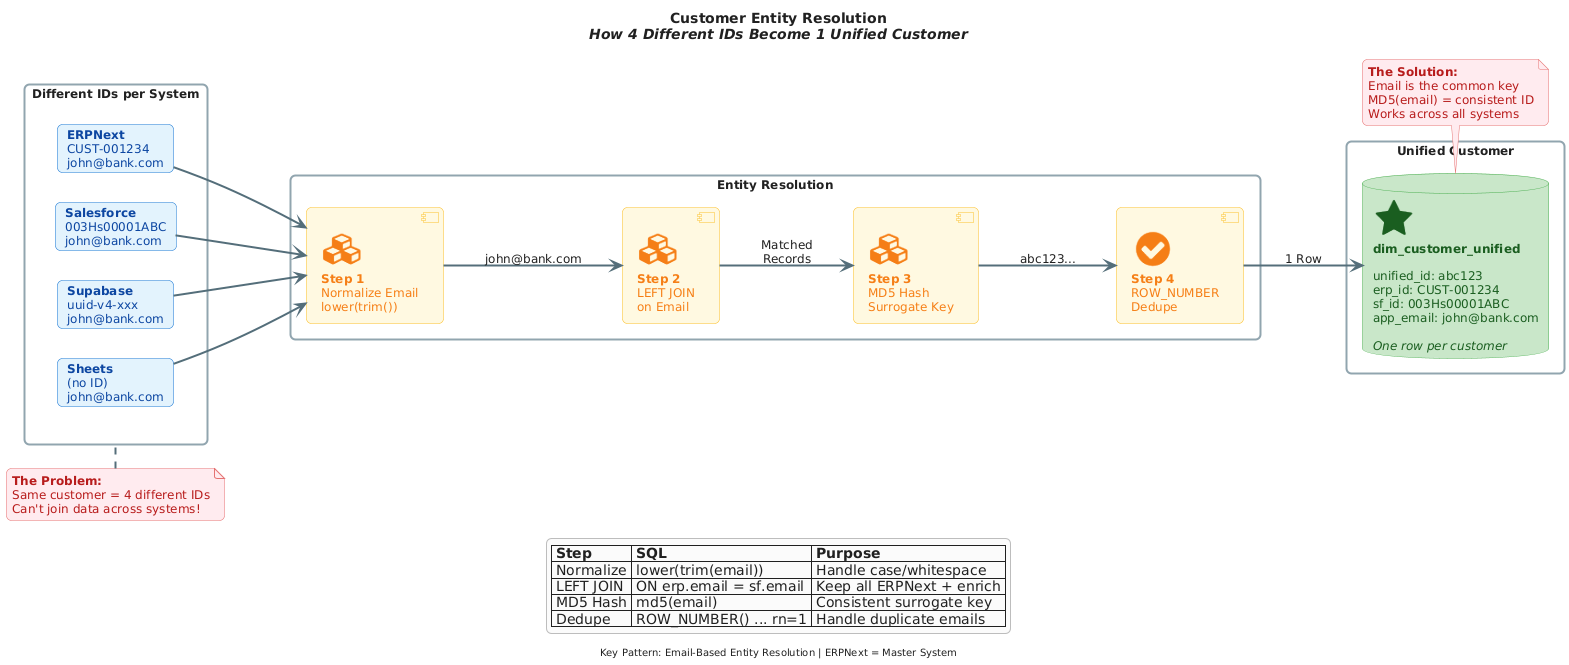

The diagram above was rendered by PlantUML. Its source (embedded in the PNG):
@startuml
' ============================================
' CUSTOMER ENTITY RESOLUTION LOGIC
' ============================================

title **Customer Entity Resolution**\n//How 4 Different IDs Become 1 Unified Customer//

' ============================================
' ICONS
' ============================================
!include <tupadr3/font-awesome/cubes>
!include <tupadr3/font-awesome/check_circle>
!include <tupadr3/font-awesome/star>

' ============================================
' LAYOUT
' ============================================
left to right direction
skinparam backgroundColor #FFFFFF
skinparam defaultFontColor #212121
skinparam defaultFontName "Segoe UI"
skinparam defaultFontSize 12
skinparam roundcorner 10
skinparam ArrowThickness 2
skinparam ArrowColor #546E7A
skinparam nodesep 30
skinparam ranksep 80

skinparam rectangle {
    BackgroundColor #FFFFFF
    BorderColor #90A4AE
    FontColor #212121
    BorderThickness 2
}

skinparam card {
    BackgroundColor #E3F2FD
    BorderColor #1976D2
    FontColor #0D47A1
}

skinparam component {
    BackgroundColor #FFF8E1
    BorderColor #FBC02D
    FontColor #F57F17
}

skinparam database {
    BackgroundColor #C8E6C9
    BorderColor #4CAF50
    FontColor #1B5E20
}

skinparam note {
    BackgroundColor #FFEBEE
    BorderColor #E57373
    FontColor #B71C1C
}

skinparam legend {
    BackgroundColor #FAFAFA
    BorderColor #BDBDBD
    FontColor #212121
}

' ============================================
' SOURCE IDs (Different per system)
' ============================================
rectangle "Different IDs per System" as diff_ids {
    card "**ERPNext**\nCUST-001234\njohn@bank.com" as erp_id
    card "**Salesforce**\n003Hs00001ABC\njohn@bank.com" as sf_id
    card "**Supabase**\nuuid-v4-xxx\njohn@bank.com" as sb_id
    card "**Sheets**\n(no ID)\njohn@bank.com" as gs_id
}

' ============================================
' MATCHING LOGIC
' ============================================
rectangle "Entity Resolution" as resolve {
    component "<$cubes>\n**Step 1**\nNormalize Email\nlower(trim())" as step1
    component "<$cubes>\n**Step 2**\nLEFT JOIN\non Email" as step2
    component "<$cubes>\n**Step 3**\nMD5 Hash\nSurrogate Key" as step3
    component "<$check_circle>\n**Step 4**\nROW_NUMBER\nDedupe" as step4
}

' ============================================
' UNIFIED OUTPUT
' ============================================
rectangle "Unified Customer" as unified {
    database "<$star>\n**dim_customer_unified**\n\nunified_id: abc123\nerp_id: CUST-001234\nsf_id: 003Hs00001ABC\napp_email: john@bank.com\n\n//One row per customer//" as dim
}

' ============================================
' THE PROBLEM NOTE
' ============================================
note top of diff_ids
    **The Problem:**
    Same customer = 4 different IDs
    Can't join data across systems!
end note

' ============================================
' THE SOLUTION NOTE
' ============================================
note bottom of dim
    **The Solution:**
    Email is the common key
    MD5(email) = consistent ID
    Works across all systems
end note

' ============================================
' DATA FLOW
' ============================================
erp_id --> step1
sf_id --> step1
sb_id --> step1
gs_id --> step1

step1 --> step2 : "john@bank.com"
step2 --> step3 : "Matched\nRecords"
step3 --> step4 : "abc123..."
step4 --> dim : "1 Row"

' ============================================
' LEGEND
' ============================================
legend bottom
    | **Step** | **SQL** | **Purpose** |
    | Normalize | lower(trim(email)) | Handle case/whitespace |
    | LEFT JOIN | ON erp.email = sf.email | Keep all ERPNext + enrich |
    | MD5 Hash | md5(email) | Consistent surrogate key |
    | Dedupe | ROW_NUMBER() ... rn=1 | Handle duplicate emails |
endlegend

footer Key Pattern: Email-Based Entity Resolution | ERPNext = Master System
@enduml